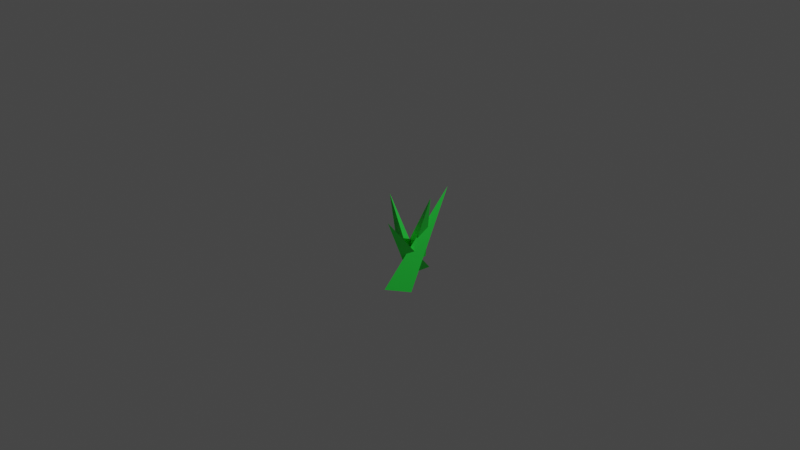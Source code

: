# Source: grass-patch-2.blend  (saved by Blender 2.81.16; exported with 4.5.12 LTS)
import bpy
from mathutils import Matrix  # noqa: F401  (used for matrix-valued properties, if any)

bpy.ops.wm.read_factory_settings(use_empty=True)
scene = bpy.context.scene
scene.name = 'Scene'

# ---- collections
col_collection = bpy.data.collections.new('Collection'); scene.collection.children.link(col_collection)

# ---- materials (node trees are filled in below, after node groups)
mat_grass = bpy.data.materials.new('Grass')
mat_grass.use_transparent_shadow = False

# ---- material node trees
mat_grass.use_nodes = True; mat_grass.node_tree.nodes.clear()
_N = mat_grass.node_tree.nodes; _L = mat_grass.node_tree.links
n0 = _N.new('ShaderNodeOutputMaterial'); n0.name = 'Material Output'; n0.location = (300, 300)
n1 = _N.new('ShaderNodeBsdfPrincipled'); n1.name = 'Principled BSDF'; n1.location = (10, 300)
n1.distribution = 'GGX'
n1.subsurface_method = 'BURLEY'
n1.inputs[0].default_value = (0.02608, 0.8, 0.06667, 1.0)
n1.inputs[3].default_value = 1.45
n1.inputs[27].default_value = (0.0, 0.0, 0.0, 1.0)
n1.inputs[28].default_value = 1.0
_L.new(n1.outputs[0], n0.inputs[0])
n0.is_active_output = True

# ---- world
world_world = bpy.data.worlds.new('World'); scene.world = world_world
world_world.use_nodes = True; world_world.node_tree.nodes.clear()
_N = world_world.node_tree.nodes; _L = world_world.node_tree.links
n0 = _N.new('ShaderNodeOutputWorld'); n0.name = 'World Output'; n0.location = (300, 300)
n1 = _N.new('ShaderNodeBackground'); n1.name = 'Background'; n1.location = (10, 300)
n1.inputs[0].default_value = (0.05088, 0.05088, 0.05088, 1.0)
_L.new(n1.outputs[0], n0.inputs[0])
n0.is_active_output = True
world_world.color = (0.05088, 0.05088, 0.05088)
world_world.use_sun_shadow = False
world_world.sun_shadow_jitter_overblur = 0.0

# ---- cameras
cam_camera = bpy.data.cameras.new('Camera')
cam_camera.clip_end = 100.0
cam_camera.ortho_scale = 7.314

# ---- lights
light_light = bpy.data.lights.new('Light', 'POINT')
light_light.transmission_factor = 0.0
light_light.energy = 1000.0
light_light.shadow_soft_size = 0.1
light_light.shadow_maximum_resolution = 0.006
light_light.use_absolute_resolution = True

# ---- meshes
me_cone = bpy.data.meshes.new('Cone')
me_cone.from_pydata([(0.0, 1.0, -1.0), (0.866, -0.5, -1.0), (-0.866, -0.5, -1.0), (-1.285, -1.316, 1.05)], [], [(0, 3, 1), (1, 3, 2), (2, 3, 0), (0, 1, 2)])
_uv = me_cone.uv_layers.new(name='UVMap')
_uv.uv.foreach_set('vector', [0.25, 0.49, 0.25, 0.25, 0.4578, 0.13, 0.4578, 0.13, 0.25, 0.25, 0.04215, 0.13, 0.04215, 0.13, 0.25, 0.25, 0.25, 0.49, 0.75, 0.49, 0.9578, 0.13, 0.5422, 0.13])
me_cone.materials.append(mat_grass)
me_cone.use_remesh_fix_poles = True
me_cone.use_remesh_preserve_attributes = False
me_cone.use_mirror_vertex_groups = False
me_cone.update()
me_cone_001 = bpy.data.meshes.new('Cone.001')
me_cone_001.from_pydata([(0.0, 1.0, -1.0), (0.866, -0.5, -1.0), (-0.866, -0.5, -1.0), (-1.285, -1.316, 1.05)], [], [(0, 3, 1), (1, 3, 2), (2, 3, 0), (0, 1, 2)])
_uv = me_cone_001.uv_layers.new(name='UVMap')
_uv.uv.foreach_set('vector', [0.25, 0.49, 0.25, 0.25, 0.4578, 0.13, 0.4578, 0.13, 0.25, 0.25, 0.04215, 0.13, 0.04215, 0.13, 0.25, 0.25, 0.25, 0.49, 0.75, 0.49, 0.9578, 0.13, 0.5422, 0.13])
me_cone_001.materials.append(mat_grass)
me_cone_001.use_remesh_fix_poles = True
me_cone_001.use_remesh_preserve_attributes = False
me_cone_001.use_mirror_vertex_groups = False
me_cone_001.update()
me_cone_002 = bpy.data.meshes.new('Cone.002')
me_cone_002.from_pydata([(0.0, 1.0, -1.0), (0.866, -0.5, -1.0), (-0.866, -0.5, -1.0), (-1.285, -1.316, 1.05)], [], [(0, 3, 1), (1, 3, 2), (2, 3, 0), (0, 1, 2)])
_uv = me_cone_002.uv_layers.new(name='UVMap')
_uv.uv.foreach_set('vector', [0.25, 0.49, 0.25, 0.25, 0.4578, 0.13, 0.4578, 0.13, 0.25, 0.25, 0.04215, 0.13, 0.04215, 0.13, 0.25, 0.25, 0.25, 0.49, 0.75, 0.49, 0.9578, 0.13, 0.5422, 0.13])
me_cone_002.materials.append(mat_grass)
me_cone_002.use_remesh_fix_poles = True
me_cone_002.use_remesh_preserve_attributes = False
me_cone_002.use_mirror_vertex_groups = False
me_cone_002.update()
me_cone_003 = bpy.data.meshes.new('Cone.003')
me_cone_003.from_pydata([(0.0, 1.0, -1.0), (0.866, -0.5, -1.0), (-0.866, -0.5, -1.0), (-1.285, -1.316, 1.05)], [], [(0, 3, 1), (1, 3, 2), (2, 3, 0), (0, 1, 2)])
_uv = me_cone_003.uv_layers.new(name='UVMap')
_uv.uv.foreach_set('vector', [0.25, 0.49, 0.25, 0.25, 0.4578, 0.13, 0.4578, 0.13, 0.25, 0.25, 0.04215, 0.13, 0.04215, 0.13, 0.25, 0.25, 0.25, 0.49, 0.75, 0.49, 0.9578, 0.13, 0.5422, 0.13])
me_cone_003.materials.append(mat_grass)
me_cone_003.use_remesh_fix_poles = True
me_cone_003.use_remesh_preserve_attributes = False
me_cone_003.use_mirror_vertex_groups = False
me_cone_003.update()

# ---- objects
ob_light = bpy.data.objects.new('Light', light_light)
ob_camera = bpy.data.objects.new('Camera', cam_camera)
ob_cone = bpy.data.objects.new('Cone', me_cone)
ob_cone_001 = bpy.data.objects.new('Cone.001', me_cone_001)
ob_cone_002 = bpy.data.objects.new('Cone.002', me_cone_002)
ob_cone_003 = bpy.data.objects.new('Cone.003', me_cone_003)

# ---- transforms, parenting, visibility, modifiers, constraints
ob_light.location = (4.076, 1.005, 5.904)
ob_light.rotation_euler = (0.6503, 0.05522, 1.866)
ob_light.lock_rotations_4d = False
ob_light.empty_display_type = 'ARROWS'
ob_light.color = (0.0, 0.0, 0.0, 0.0)
ob_light.lineart.crease_threshold = 0.0
ob_camera.location = (7.359, -6.926, 4.958)
ob_camera.rotation_euler = (1.109, 0.0, 0.8149)
ob_camera.lock_rotations_4d = False
ob_camera.empty_display_type = 'ARROWS'
ob_camera.color = (0.0, 0.0, 0.0, 0.0)
ob_camera.display_type = 'WIRE'
ob_camera.lineart.crease_threshold = 0.0
ob_cone.location = (0.2138, 0.1093, 0.008957)
ob_cone.rotation_euler = (0.2618, 0.0, 1.571)
ob_cone.scale = (0.1327, 0.1327, 0.4536)
ob_cone.lineart.crease_threshold = 0.0
ob_cone_001.location = (0.09975, 0.0, 0.0)
ob_cone_001.scale = (0.08819, 0.08819, 0.3014)
ob_cone_001.lineart.crease_threshold = 0.0
ob_cone_002.location = (0.2138, -0.07311, -0.108)
ob_cone_002.rotation_euler = (0.3012, -0.2884, 1.043)
ob_cone_002.scale = (0.1327, 0.1327, 0.4536)
ob_cone_002.lineart.crease_threshold = 0.0
ob_cone_003.location = (0.1841, -0.07311, -0.108)
ob_cone_003.rotation_euler = (0.2618, 0.0, 3.142)
ob_cone_003.scale = (0.1631, 0.1631, 0.5574)
ob_cone_003.lineart.crease_threshold = 0.0

# ---- collection membership
col_collection.objects.link(ob_light)
col_collection.objects.link(ob_camera)
col_collection.objects.link(ob_cone)
col_collection.objects.link(ob_cone_001)
col_collection.objects.link(ob_cone_002)
col_collection.objects.link(ob_cone_003)

# ---- scene / render settings (as saved in the file)
scene.camera = ob_camera
scene.frame_start = 1; scene.frame_end = 250; scene.frame_set(0)
scene.render.engine = 'BLENDER_EEVEE_NEXT'
scene.cycles.use_denoising = False
scene.cycles.samples = 128
scene.cycles.sampling_pattern = 'TABULATED_SOBOL'
scene.cycles.use_adaptive_sampling = False
scene.cycles.use_light_tree = False
scene.view_settings.view_transform = 'Filmic'
bpy.context.view_layer.update()
